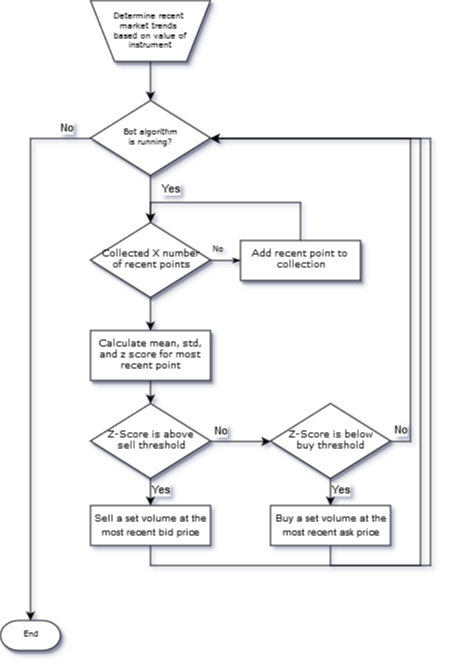

The diagram above was exported from draw.io. Its source (the exported page's mxGraphModel, read from the mxfile embedded in the PNG):
<mxGraphModel dx="1394" dy="771" grid="1" gridSize="10" guides="1" tooltips="1" connect="1" arrows="1" fold="1" page="1" pageScale="1" pageWidth="1100" pageHeight="850" background="#ffffff" math="0" shadow="0">
  <root>
    <mxCell id="0" />
    <mxCell id="1" parent="0" />
    <mxCell id="gRAagoEuP_ORWtXapkAE-22" style="edgeStyle=orthogonalEdgeStyle;rounded=0;orthogonalLoop=1;jettySize=auto;html=1;exitX=0.5;exitY=1;exitDx=0;exitDy=0;entryX=0.5;entryY=0;entryDx=0;entryDy=0;" parent="1" source="60e70716793133e9-2" target="gRAagoEuP_ORWtXapkAE-7" edge="1">
      <mxGeometry relative="1" as="geometry" />
    </mxCell>
    <mxCell id="60e70716793133e9-2" value="Determine recent&amp;nbsp;&lt;br&gt;market trends&amp;nbsp;&lt;br&gt;based on value of instrument&lt;br&gt;" style="shape=trapezoid;whiteSpace=wrap;html=1;rounded=0;shadow=1;labelBackgroundColor=none;strokeColor=#000000;strokeWidth=1;fillColor=#ffffff;fontFamily=Verdana;fontSize=8;fontColor=#000000;align=center;flipV=1;" parent="1" vertex="1">
      <mxGeometry x="190" y="90" width="120" height="61" as="geometry" />
    </mxCell>
    <mxCell id="60e70716793133e9-37" value="No" style="edgeStyle=orthogonalEdgeStyle;rounded=0;html=1;labelBackgroundColor=none;startSize=5;endArrow=classicThin;endFill=1;endSize=5;jettySize=auto;orthogonalLoop=1;strokeColor=#000000;strokeWidth=1;fontFamily=Verdana;fontSize=8;fontColor=#000000;" parent="1" source="60e70716793133e9-5" target="60e70716793133e9-9" edge="1">
      <mxGeometry x="-0.5" y="10" relative="1" as="geometry">
        <mxPoint as="offset" />
      </mxGeometry>
    </mxCell>
    <mxCell id="gRAagoEuP_ORWtXapkAE-20" style="edgeStyle=orthogonalEdgeStyle;rounded=0;orthogonalLoop=1;jettySize=auto;html=1;exitX=0.5;exitY=1;exitDx=0;exitDy=0;" parent="1" source="60e70716793133e9-5" edge="1">
      <mxGeometry relative="1" as="geometry">
        <mxPoint x="250" y="420" as="targetPoint" />
      </mxGeometry>
    </mxCell>
    <mxCell id="60e70716793133e9-5" value="&lt;font style=&quot;font-size: 9px&quot;&gt;Collected X number&lt;br&gt;&amp;nbsp;of&amp;nbsp;recent points&lt;/font&gt;&lt;br&gt;" style="rhombus;whiteSpace=wrap;html=1;rounded=0;shadow=1;labelBackgroundColor=none;strokeColor=#000000;strokeWidth=1;fillColor=#ffffff;fontFamily=Verdana;fontSize=8;fontColor=#000000;align=center;" parent="1" vertex="1">
      <mxGeometry x="190" y="312" width="120" height="75" as="geometry" />
    </mxCell>
    <mxCell id="gRAagoEuP_ORWtXapkAE-19" style="edgeStyle=orthogonalEdgeStyle;rounded=0;orthogonalLoop=1;jettySize=auto;html=1;exitX=0.5;exitY=0;exitDx=0;exitDy=0;entryX=0.5;entryY=0;entryDx=0;entryDy=0;" parent="1" source="60e70716793133e9-9" target="60e70716793133e9-5" edge="1">
      <mxGeometry relative="1" as="geometry" />
    </mxCell>
    <mxCell id="60e70716793133e9-9" value="&lt;font style=&quot;font-size: 9px&quot;&gt;Add recent point to&amp;nbsp;&lt;br&gt;collection&lt;/font&gt;&lt;br&gt;" style="whiteSpace=wrap;html=1;rounded=0;shadow=1;labelBackgroundColor=none;strokeColor=#000000;strokeWidth=1;fillColor=#ffffff;fontFamily=Verdana;fontSize=8;fontColor=#000000;align=center;" parent="1" vertex="1">
      <mxGeometry x="340" y="330" width="120" height="40" as="geometry" />
    </mxCell>
    <mxCell id="gRAagoEuP_ORWtXapkAE-5" style="edgeStyle=orthogonalEdgeStyle;rounded=0;orthogonalLoop=1;jettySize=auto;html=1;exitX=0.5;exitY=1;exitDx=0;exitDy=0;entryX=0.5;entryY=0;entryDx=0;entryDy=0;" parent="1" source="60e70716793133e9-10" target="gRAagoEuP_ORWtXapkAE-4" edge="1">
      <mxGeometry relative="1" as="geometry" />
    </mxCell>
    <mxCell id="60e70716793133e9-10" value="&lt;font style=&quot;font-size: 9px&quot;&gt;Calculate mean, std, and z score for most recent point&lt;/font&gt;" style="whiteSpace=wrap;html=1;rounded=0;shadow=1;labelBackgroundColor=none;strokeColor=#000000;strokeWidth=1;fillColor=#ffffff;fontFamily=Verdana;fontSize=8;fontColor=#000000;align=center;" parent="1" vertex="1">
      <mxGeometry x="190" y="420" width="120" height="50" as="geometry" />
    </mxCell>
    <mxCell id="60e70716793133e9-30" value="End" style="strokeWidth=1;html=1;shape=mxgraph.flowchart.terminator;whiteSpace=wrap;rounded=0;shadow=1;labelBackgroundColor=none;fillColor=#ffffff;fontFamily=Verdana;fontSize=8;fontColor=#000000;align=center;" parent="1" vertex="1">
      <mxGeometry x="100" y="710" width="60" height="30" as="geometry" />
    </mxCell>
    <mxCell id="gRAagoEuP_ORWtXapkAE-21" value="No" style="edgeStyle=orthogonalEdgeStyle;rounded=0;orthogonalLoop=1;jettySize=auto;html=1;exitX=1;exitY=0.5;exitDx=0;exitDy=0;entryX=0;entryY=0.5;entryDx=0;entryDy=0;" parent="1" source="gRAagoEuP_ORWtXapkAE-4" target="gRAagoEuP_ORWtXapkAE-16" edge="1">
      <mxGeometry x="-0.6667" y="10" relative="1" as="geometry">
        <mxPoint as="offset" />
      </mxGeometry>
    </mxCell>
    <mxCell id="gRAagoEuP_ORWtXapkAE-23" value="Yes" style="edgeStyle=orthogonalEdgeStyle;rounded=0;orthogonalLoop=1;jettySize=auto;html=1;exitX=0.5;exitY=1;exitDx=0;exitDy=0;entryX=0.5;entryY=0;entryDx=0;entryDy=0;" parent="1" source="gRAagoEuP_ORWtXapkAE-4" target="gRAagoEuP_ORWtXapkAE-24" edge="1">
      <mxGeometry x="-0.1176" y="10" relative="1" as="geometry">
        <mxPoint x="250.04761904761904" y="600.1428571428571" as="targetPoint" />
        <mxPoint as="offset" />
      </mxGeometry>
    </mxCell>
    <mxCell id="gRAagoEuP_ORWtXapkAE-4" value="&lt;font style=&quot;font-size: 9px&quot;&gt;Z-Score is above&lt;br&gt;&amp;nbsp;sell threshold&lt;/font&gt;&lt;br&gt;" style="rhombus;whiteSpace=wrap;html=1;rounded=0;shadow=1;labelBackgroundColor=none;strokeColor=#000000;strokeWidth=1;fillColor=#ffffff;fontFamily=Verdana;fontSize=8;fontColor=#000000;align=center;" parent="1" vertex="1">
      <mxGeometry x="190" y="493" width="120" height="75" as="geometry" />
    </mxCell>
    <mxCell id="gRAagoEuP_ORWtXapkAE-8" value="Yes" style="edgeStyle=orthogonalEdgeStyle;rounded=0;orthogonalLoop=1;jettySize=auto;html=1;exitX=0.5;exitY=1;exitDx=0;exitDy=0;" parent="1" source="gRAagoEuP_ORWtXapkAE-7" target="60e70716793133e9-5" edge="1">
      <mxGeometry x="-0.0019" y="22" relative="1" as="geometry">
        <mxPoint x="370" y="228" as="targetPoint" />
        <mxPoint x="-2" y="-9" as="offset" />
      </mxGeometry>
    </mxCell>
    <mxCell id="gRAagoEuP_ORWtXapkAE-13" value="No" style="edgeStyle=orthogonalEdgeStyle;rounded=0;orthogonalLoop=1;jettySize=auto;html=1;exitX=0;exitY=0.5;exitDx=0;exitDy=0;entryX=0.5;entryY=0;entryDx=0;entryDy=0;entryPerimeter=0;" parent="1" source="gRAagoEuP_ORWtXapkAE-7" target="60e70716793133e9-30" edge="1">
      <mxGeometry x="-0.9104" y="-10" relative="1" as="geometry">
        <mxPoint x="250" y="350" as="targetPoint" />
        <Array as="points">
          <mxPoint x="130" y="228" />
          <mxPoint x="130" y="600" />
        </Array>
        <mxPoint as="offset" />
      </mxGeometry>
    </mxCell>
    <mxCell id="gRAagoEuP_ORWtXapkAE-7" value="Bot algorithm&lt;br&gt;is running?&lt;br&gt;" style="rhombus;whiteSpace=wrap;html=1;rounded=0;shadow=1;labelBackgroundColor=none;strokeColor=#000000;strokeWidth=1;fillColor=#ffffff;fontFamily=Verdana;fontSize=8;fontColor=#000000;align=center;" parent="1" vertex="1">
      <mxGeometry x="190" y="190" width="120" height="75" as="geometry" />
    </mxCell>
    <mxCell id="gRAagoEuP_ORWtXapkAE-26" value="Yes" style="edgeStyle=orthogonalEdgeStyle;rounded=0;orthogonalLoop=1;jettySize=auto;html=1;exitX=0.5;exitY=1;exitDx=0;exitDy=0;entryX=0.5;entryY=0;entryDx=0;entryDy=0;" parent="1" source="gRAagoEuP_ORWtXapkAE-16" target="gRAagoEuP_ORWtXapkAE-25" edge="1">
      <mxGeometry x="-0.1176" y="10" relative="1" as="geometry">
        <Array as="points">
          <mxPoint x="430" y="568" />
        </Array>
        <mxPoint as="offset" />
      </mxGeometry>
    </mxCell>
    <mxCell id="gRAagoEuP_ORWtXapkAE-28" value="No" style="edgeStyle=orthogonalEdgeStyle;rounded=0;orthogonalLoop=1;jettySize=auto;html=1;exitX=1;exitY=0.5;exitDx=0;exitDy=0;entryX=1;entryY=0.5;entryDx=0;entryDy=0;" parent="1" source="gRAagoEuP_ORWtXapkAE-16" target="gRAagoEuP_ORWtXapkAE-7" edge="1">
      <mxGeometry x="-0.8815" y="10" relative="1" as="geometry">
        <mxPoint as="offset" />
      </mxGeometry>
    </mxCell>
    <mxCell id="gRAagoEuP_ORWtXapkAE-16" value="&lt;font style=&quot;font-size: 9px&quot;&gt;Z-Score is below&lt;br&gt;buy threshold&lt;/font&gt;&lt;br&gt;" style="rhombus;whiteSpace=wrap;html=1;rounded=0;shadow=1;labelBackgroundColor=none;strokeColor=#000000;strokeWidth=1;fillColor=#ffffff;fontFamily=Verdana;fontSize=8;fontColor=#000000;align=center;" parent="1" vertex="1">
      <mxGeometry x="370" y="493" width="120" height="75" as="geometry" />
    </mxCell>
    <mxCell id="gRAagoEuP_ORWtXapkAE-30" style="edgeStyle=orthogonalEdgeStyle;rounded=0;orthogonalLoop=1;jettySize=auto;html=1;exitX=0.5;exitY=1;exitDx=0;exitDy=0;entryX=1;entryY=0.5;entryDx=0;entryDy=0;" parent="1" source="gRAagoEuP_ORWtXapkAE-24" target="gRAagoEuP_ORWtXapkAE-7" edge="1">
      <mxGeometry relative="1" as="geometry">
        <Array as="points">
          <mxPoint x="250" y="655" />
          <mxPoint x="530" y="655" />
          <mxPoint x="530" y="228" />
        </Array>
      </mxGeometry>
    </mxCell>
    <mxCell id="gRAagoEuP_ORWtXapkAE-24" value="&lt;font style=&quot;font-size: 10px&quot;&gt;Sell a set volume at the&lt;br&gt;most recent bid price&lt;br&gt;&lt;/font&gt;" style="rounded=0;whiteSpace=wrap;html=1;" parent="1" vertex="1">
      <mxGeometry x="190" y="595" width="120" height="40" as="geometry" />
    </mxCell>
    <mxCell id="gRAagoEuP_ORWtXapkAE-29" style="edgeStyle=orthogonalEdgeStyle;rounded=0;orthogonalLoop=1;jettySize=auto;html=1;exitX=0.5;exitY=1;exitDx=0;exitDy=0;entryX=1;entryY=0.5;entryDx=0;entryDy=0;" parent="1" source="gRAagoEuP_ORWtXapkAE-25" target="gRAagoEuP_ORWtXapkAE-7" edge="1">
      <mxGeometry relative="1" as="geometry">
        <Array as="points">
          <mxPoint x="430" y="655" />
          <mxPoint x="520" y="655" />
          <mxPoint x="520" y="228" />
        </Array>
      </mxGeometry>
    </mxCell>
    <mxCell id="gRAagoEuP_ORWtXapkAE-25" value="&lt;font style=&quot;font-size: 10px&quot;&gt;Buy a set volume at the&lt;br&gt;most recent ask price&lt;br&gt;&lt;/font&gt;" style="rounded=0;whiteSpace=wrap;html=1;" parent="1" vertex="1">
      <mxGeometry x="370" y="595" width="120" height="40" as="geometry" />
    </mxCell>
  </root>
</mxGraphModel>